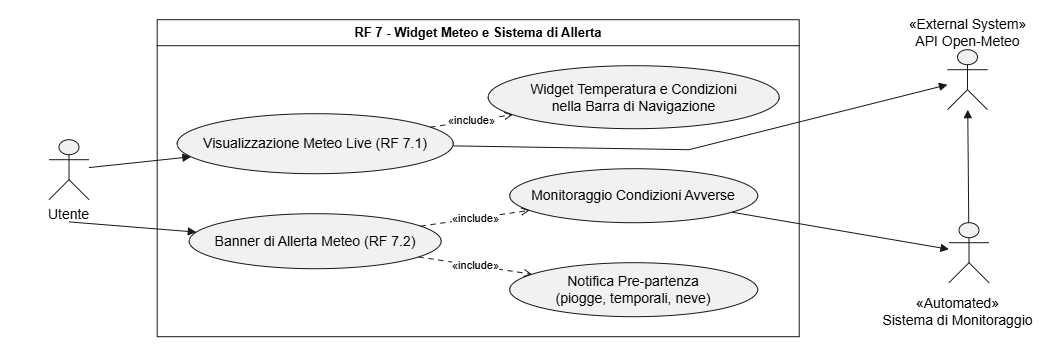

The diagram above was exported from draw.io. Its source (the exported page's mxGraphModel, read from the mxfile embedded in the PNG):
<mxGraphModel dx="1179" dy="675" grid="1" gridSize="10" guides="1" tooltips="1" connect="1" arrows="1" fold="1" page="1" pageScale="1" pageWidth="850" pageHeight="1100" math="0" shadow="0">
  <root>
    <mxCell id="0" />
    <mxCell id="1" parent="0" />
    <UserObject label="" plantUmlData="{&#10;  &quot;data&quot;: &quot;@startuml\nleft to right direction\nskinparam packageStyle rectangle\n\nactor \&quot;Utente Anonimo\&quot; as UA\nactor \&quot;Utente Registrato\&quot; as UR\nactor \&quot;API Open-Meteo\&quot; as OM &lt;&lt; External System &gt;&gt;\nactor \&quot;Sistema di Monitoraggio\&quot; as MON &lt;&lt; Automated &gt;&gt;\n\nrectangle \&quot;RF 7 - Widget Meteo e Sistema di Allerta\&quot; {\n\n  usecase \&quot;Visualizzazione Meteo Live (RF 7.1)\&quot; as RF7_1\n  usecase \&quot;Widget Temperatura e Condizioni\\nnella Barra di Navigazione\&quot; as RF7_1a\n\n  usecase \&quot;Banner di Allerta Meteo (RF 7.2)\&quot; as RF7_2\n  usecase \&quot;Monitoraggio Condizioni Avverse\&quot; as RF7_2a\n  usecase \&quot;Notifica Pre-partenza\\n(piogge, temporali, neve)\&quot; as RF7_2b\n}\n\nUA --&gt; RF7_1\nUR --&gt; RF7_1\nUA --&gt; RF7_2\nUR --&gt; RF7_2\n\nRF7_1 ..&gt; RF7_1a : &lt;&lt;include&gt;&gt;\nRF7_1 --&gt; OM\n\nRF7_2 ..&gt; RF7_2a : &lt;&lt;include&gt;&gt;\nRF7_2 ..&gt; RF7_2b : &lt;&lt;include&gt;&gt;\nRF7_2a --&gt; MON\nMON --&gt; OM\n\n@enduml&quot;,&#10;  &quot;config&quot;: null&#10;}" id="aEypFNsv0juNlqWFbqv3-242">
      <mxCell connectable="0" parent="1" style="group;transparentBounds=1;editIcon=1;lockedGroup=0;groupPadding=10;" vertex="1">
        <mxGeometry as="geometry" />
      </mxCell>
    </UserObject>
    <UserObject label="" plantUmlId="actor_0" plantUmlBaseStyle="shape=umlActor;html=1;fillColor=#F1F1F1;strokeColor=#181818;fontColor=#000000;fontSize=14;" plantUmlBaseValue="" id="aEypFNsv0juNlqWFbqv3-243">
      <mxCell parent="aEypFNsv0juNlqWFbqv3-242" style="shape=umlActor;html=1;fillColor=#F1F1F1;strokeColor=#181818;fontColor=#000000;fontSize=14;" vertex="1">
        <mxGeometry height="60" width="40" x="1068.5" y="180" as="geometry" />
      </mxCell>
    </UserObject>
    <UserObject label="«External System»&#10;API Open-Meteo" plantUmlId="actorlbl_1" plantUmlBaseStyle="text;html=1;align=center;verticalAlign=top;fontColor=#000000;fontSize=14;" plantUmlBaseValue="«External System»&#10;API Open-Meteo" id="aEypFNsv0juNlqWFbqv3-244">
      <mxCell parent="aEypFNsv0juNlqWFbqv3-242" style="text;html=1;align=center;verticalAlign=top;fontColor=#000000;fontSize=14;" vertex="1">
        <mxGeometry height="34" width="135" x="1021" y="140" as="geometry" />
      </mxCell>
    </UserObject>
    <UserObject label="" plantUmlId="actor_2" plantUmlBaseStyle="shape=umlActor;html=1;fillColor=#F1F1F1;strokeColor=#181818;fontColor=#000000;fontSize=14;" plantUmlBaseValue="" id="aEypFNsv0juNlqWFbqv3-245">
      <mxCell parent="aEypFNsv0juNlqWFbqv3-242" style="shape=umlActor;html=1;fillColor=#F1F1F1;strokeColor=#181818;fontColor=#000000;fontSize=14;" vertex="1">
        <mxGeometry height="60" width="40" x="1070" y="353" as="geometry" />
      </mxCell>
    </UserObject>
    <UserObject label="«Automated»&#10;Sistema di Monitoraggio" plantUmlId="actorlbl_3" plantUmlBaseStyle="text;html=1;align=center;verticalAlign=top;fontColor=#000000;fontSize=14;" plantUmlBaseValue="«Automated»&#10;Sistema di Monitoraggio" id="aEypFNsv0juNlqWFbqv3-246">
      <mxCell parent="aEypFNsv0juNlqWFbqv3-242" style="text;html=1;align=center;verticalAlign=top;fontColor=#000000;fontSize=14;" vertex="1">
        <mxGeometry height="34" width="177" x="990" y="419" as="geometry" />
      </mxCell>
    </UserObject>
    <UserObject label="RF 7 - Widget Meteo e Sistema di Allerta" plantUmlId="rect_4" plantUmlBaseStyle="swimlane;collapsible=0;startSize=26;fillColor=none;strokeColor=#181818;fontColor=#000000;fontSize=13;fontStyle=1;whiteSpace=wrap;" plantUmlBaseValue="RF 7 - Widget Meteo e Sistema di Allerta" id="aEypFNsv0juNlqWFbqv3-247">
      <mxCell parent="aEypFNsv0juNlqWFbqv3-242" style="swimlane;collapsible=0;startSize=26;fillColor=none;strokeColor=#181818;fontColor=#000000;fontSize=13;fontStyle=1;whiteSpace=wrap;" vertex="1">
        <mxGeometry height="317" width="642" x="278.2" y="150" as="geometry" />
      </mxCell>
    </UserObject>
    <UserObject label="Visualizzazione Meteo Live (RF 7.1)" plantUmlId="uc_5" plantUmlBaseStyle="ellipse;html=1;fillColor=#F1F1F1;strokeColor=#181818;whiteSpace=wrap;fontColor=#000000;fontSize=14;" plantUmlBaseValue="Visualizzazione Meteo Live (RF 7.1)" id="aEypFNsv0juNlqWFbqv3-248">
      <mxCell parent="aEypFNsv0juNlqWFbqv3-247" style="ellipse;html=1;fillColor=#F1F1F1;strokeColor=#181818;whiteSpace=wrap;fontColor=#000000;fontSize=14;" vertex="1">
        <mxGeometry height="60" width="276" x="20" y="94" as="geometry" />
      </mxCell>
    </UserObject>
    <UserObject label="Banner di Allerta Meteo (RF 7.2)" plantUmlId="uc_6" plantUmlBaseStyle="ellipse;html=1;fillColor=#F1F1F1;strokeColor=#181818;whiteSpace=wrap;fontColor=#000000;fontSize=14;" plantUmlBaseValue="Banner di Allerta Meteo (RF 7.2)" id="aEypFNsv0juNlqWFbqv3-249">
      <mxCell parent="aEypFNsv0juNlqWFbqv3-247" style="ellipse;html=1;fillColor=#F1F1F1;strokeColor=#181818;whiteSpace=wrap;fontColor=#000000;fontSize=14;" vertex="1">
        <mxGeometry height="55" width="252" x="32" y="194" as="geometry" />
      </mxCell>
    </UserObject>
    <UserObject label="Widget Temperatura e Condizioni&lt;br&gt;nella Barra di Navigazione" plantUmlId="uc_7" plantUmlBaseStyle="ellipse;html=1;fillColor=#F1F1F1;strokeColor=#181818;whiteSpace=wrap;fontColor=#000000;fontSize=14;" plantUmlBaseValue="Widget Temperatura e Condizioni&lt;br&gt;nella Barra di Navigazione" id="aEypFNsv0juNlqWFbqv3-250">
      <mxCell parent="aEypFNsv0juNlqWFbqv3-247" style="ellipse;html=1;fillColor=#F1F1F1;strokeColor=#181818;whiteSpace=wrap;fontColor=#000000;fontSize=14;" vertex="1">
        <mxGeometry height="63" width="291" x="331" y="46" as="geometry" />
      </mxCell>
    </UserObject>
    <UserObject label="Monitoraggio Condizioni Avverse" plantUmlId="uc_8" plantUmlBaseStyle="ellipse;html=1;fillColor=#F1F1F1;strokeColor=#181818;whiteSpace=wrap;fontColor=#000000;fontSize=14;" plantUmlBaseValue="Monitoraggio Condizioni Avverse" id="aEypFNsv0juNlqWFbqv3-251">
      <mxCell parent="aEypFNsv0juNlqWFbqv3-247" style="ellipse;html=1;fillColor=#F1F1F1;strokeColor=#181818;whiteSpace=wrap;fontColor=#000000;fontSize=14;" vertex="1">
        <mxGeometry height="54" width="248" x="352.5" y="149" as="geometry" />
      </mxCell>
    </UserObject>
    <UserObject label="Notifica Pre-partenza&lt;br&gt;(piogge, temporali, neve)" plantUmlId="uc_9" plantUmlBaseStyle="ellipse;html=1;fillColor=#F1F1F1;strokeColor=#181818;whiteSpace=wrap;fontColor=#000000;fontSize=14;" plantUmlBaseValue="Notifica Pre-partenza&lt;br&gt;(piogge, temporali, neve)" id="aEypFNsv0juNlqWFbqv3-252">
      <mxCell parent="aEypFNsv0juNlqWFbqv3-247" style="ellipse;html=1;fillColor=#F1F1F1;strokeColor=#181818;whiteSpace=wrap;fontColor=#000000;fontSize=14;" vertex="1">
        <mxGeometry height="54" width="248" x="352.5" y="243" as="geometry" />
      </mxCell>
    </UserObject>
    <UserObject label="«include»" plantUmlId="rel_18" plantUmlBaseStyle="endArrow=open;dashed=1;dashPattern=5 5;strokeColor=#181818;fontColor=#000000;fontSize=11;edgeStyle=none;rounded=0;html=1;curved=0;endSize=6;sourcePerimeterSpacing=0;targetPerimeterSpacing=0;" plantUmlBaseValue="«include»" id="aEypFNsv0juNlqWFbqv3-261">
      <mxCell edge="1" parent="aEypFNsv0juNlqWFbqv3-247" source="aEypFNsv0juNlqWFbqv3-248" style="endArrow=open;dashed=1;dashPattern=5 5;strokeColor=#181818;fontColor=#000000;fontSize=11;edgeStyle=none;rounded=0;html=1;curved=0;endSize=6;sourcePerimeterSpacing=0;targetPerimeterSpacing=0;" target="aEypFNsv0juNlqWFbqv3-250">
        <mxGeometry relative="1" as="geometry" />
      </mxCell>
    </UserObject>
    <UserObject label="«include»" plantUmlId="rel_20" plantUmlBaseStyle="endArrow=open;dashed=1;dashPattern=5 5;strokeColor=#181818;fontColor=#000000;fontSize=11;edgeStyle=none;rounded=0;html=1;curved=0;endSize=6;sourcePerimeterSpacing=0;targetPerimeterSpacing=0;" plantUmlBaseValue="«include»" id="aEypFNsv0juNlqWFbqv3-263">
      <mxCell edge="1" parent="aEypFNsv0juNlqWFbqv3-247" source="aEypFNsv0juNlqWFbqv3-249" style="endArrow=open;dashed=1;dashPattern=5 5;strokeColor=#181818;fontColor=#000000;fontSize=11;edgeStyle=none;rounded=0;html=1;curved=0;endSize=6;sourcePerimeterSpacing=0;targetPerimeterSpacing=0;" target="aEypFNsv0juNlqWFbqv3-251">
        <mxGeometry relative="1" as="geometry" />
      </mxCell>
    </UserObject>
    <UserObject label="«include»" plantUmlId="rel_21" plantUmlBaseStyle="endArrow=open;dashed=1;dashPattern=5 5;strokeColor=#181818;fontColor=#000000;fontSize=11;edgeStyle=none;rounded=0;html=1;curved=0;endSize=6;sourcePerimeterSpacing=0;targetPerimeterSpacing=0;" plantUmlBaseValue="«include»" id="aEypFNsv0juNlqWFbqv3-264">
      <mxCell edge="1" parent="aEypFNsv0juNlqWFbqv3-247" source="aEypFNsv0juNlqWFbqv3-249" style="endArrow=open;dashed=1;dashPattern=5 5;strokeColor=#181818;fontColor=#000000;fontSize=11;edgeStyle=none;rounded=0;html=1;curved=0;endSize=6;sourcePerimeterSpacing=0;targetPerimeterSpacing=0;" target="aEypFNsv0juNlqWFbqv3-252">
        <mxGeometry relative="1" as="geometry" />
      </mxCell>
    </UserObject>
    <UserObject label="" plantUmlId="actor_10" plantUmlBaseStyle="shape=umlActor;html=1;fillColor=#F1F1F1;strokeColor=#181818;fontColor=#000000;fontSize=14;" plantUmlBaseValue="" id="aEypFNsv0juNlqWFbqv3-253">
      <mxCell parent="aEypFNsv0juNlqWFbqv3-242" style="shape=umlActor;html=1;fillColor=#F1F1F1;strokeColor=#181818;fontColor=#000000;fontSize=14;" vertex="1">
        <mxGeometry height="60" width="40" x="170" y="270" as="geometry" />
      </mxCell>
    </UserObject>
    <UserObject label="Utente" plantUmlId="actorlbl_11" plantUmlBaseStyle="text;html=1;align=center;verticalAlign=top;fontColor=#000000;fontSize=14;" plantUmlBaseValue="Utente Anonimo" id="aEypFNsv0juNlqWFbqv3-254">
      <mxCell parent="aEypFNsv0juNlqWFbqv3-242" style="text;html=1;align=center;verticalAlign=top;fontColor=#000000;fontSize=14;" vertex="1">
        <mxGeometry height="17" width="117" x="131.5" y="330" as="geometry" />
      </mxCell>
    </UserObject>
    <UserObject label="" plantUmlId="rel_14" plantUmlBaseStyle="endArrow=block;endFill=1;strokeColor=#181818;fontColor=#000000;fontSize=11;edgeStyle=none;rounded=0;html=1;curved=0;endSize=6;sourcePerimeterSpacing=0;targetPerimeterSpacing=0;" plantUmlBaseValue="" id="aEypFNsv0juNlqWFbqv3-257">
      <mxCell edge="1" parent="aEypFNsv0juNlqWFbqv3-242" source="aEypFNsv0juNlqWFbqv3-253" style="endArrow=block;endFill=1;strokeColor=#181818;fontColor=#000000;fontSize=11;edgeStyle=none;rounded=0;html=1;curved=0;endSize=6;sourcePerimeterSpacing=0;targetPerimeterSpacing=0;" target="aEypFNsv0juNlqWFbqv3-248">
        <mxGeometry relative="1" as="geometry" />
      </mxCell>
    </UserObject>
    <UserObject label="" plantUmlId="rel_16" plantUmlBaseStyle="endArrow=block;endFill=1;strokeColor=#181818;fontColor=#000000;fontSize=11;edgeStyle=none;rounded=0;html=1;exitX=0.5;exitY=1.37;exitPerimeter=0;curved=0;endSize=6;sourcePerimeterSpacing=0;targetPerimeterSpacing=0;" plantUmlBaseValue="" id="aEypFNsv0juNlqWFbqv3-259">
      <mxCell edge="1" parent="aEypFNsv0juNlqWFbqv3-242" source="aEypFNsv0juNlqWFbqv3-253" style="endArrow=block;endFill=1;strokeColor=#181818;fontColor=#000000;fontSize=11;edgeStyle=none;rounded=0;html=1;exitX=0.5;exitY=1.37;exitPerimeter=0;curved=0;endSize=6;sourcePerimeterSpacing=0;targetPerimeterSpacing=0;" target="aEypFNsv0juNlqWFbqv3-249">
        <mxGeometry relative="1" as="geometry" />
      </mxCell>
    </UserObject>
    <UserObject label="" plantUmlId="rel_19" plantUmlBaseStyle="endArrow=block;endFill=1;strokeColor=#181818;fontColor=#000000;fontSize=11;edgeStyle=none;rounded=0;html=1;curved=0;endSize=6;sourcePerimeterSpacing=0;targetPerimeterSpacing=0;" plantUmlBaseValue="" id="aEypFNsv0juNlqWFbqv3-262">
      <mxCell edge="1" parent="aEypFNsv0juNlqWFbqv3-242" source="aEypFNsv0juNlqWFbqv3-248" style="endArrow=block;endFill=1;strokeColor=#181818;fontColor=#000000;fontSize=11;edgeStyle=none;rounded=0;html=1;curved=0;endSize=6;sourcePerimeterSpacing=0;targetPerimeterSpacing=0;" target="aEypFNsv0juNlqWFbqv3-243">
        <mxGeometry relative="1" as="geometry">
          <Array as="points">
            <mxPoint x="810" y="280" />
          </Array>
        </mxGeometry>
      </mxCell>
    </UserObject>
    <UserObject label="" plantUmlId="rel_22" plantUmlBaseStyle="endArrow=block;endFill=1;strokeColor=#181818;fontColor=#000000;fontSize=11;edgeStyle=none;rounded=0;html=1;curved=0;endSize=6;sourcePerimeterSpacing=0;targetPerimeterSpacing=0;" plantUmlBaseValue="" id="aEypFNsv0juNlqWFbqv3-265">
      <mxCell edge="1" parent="aEypFNsv0juNlqWFbqv3-242" source="aEypFNsv0juNlqWFbqv3-251" style="endArrow=block;endFill=1;strokeColor=#181818;fontColor=#000000;fontSize=11;edgeStyle=none;rounded=0;html=1;curved=0;endSize=6;sourcePerimeterSpacing=0;targetPerimeterSpacing=0;" target="aEypFNsv0juNlqWFbqv3-245">
        <mxGeometry relative="1" as="geometry" />
      </mxCell>
    </UserObject>
    <UserObject label="" plantUmlId="rel_23" plantUmlBaseStyle="endArrow=block;endFill=1;strokeColor=#181818;fontColor=#000000;fontSize=11;edgeStyle=none;rounded=0;html=1;curved=0;endSize=6;sourcePerimeterSpacing=0;targetPerimeterSpacing=0;" plantUmlBaseValue="" id="aEypFNsv0juNlqWFbqv3-266">
      <mxCell edge="1" parent="aEypFNsv0juNlqWFbqv3-242" source="aEypFNsv0juNlqWFbqv3-245" style="endArrow=block;endFill=1;strokeColor=#181818;fontColor=#000000;fontSize=11;edgeStyle=none;rounded=0;html=1;curved=0;endSize=6;sourcePerimeterSpacing=0;targetPerimeterSpacing=0;" target="aEypFNsv0juNlqWFbqv3-243">
        <mxGeometry relative="1" as="geometry" />
      </mxCell>
    </UserObject>
  </root>
</mxGraphModel>